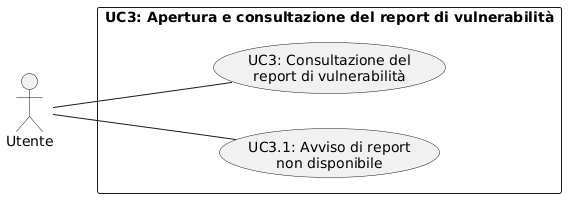

The diagram above was rendered by PlantUML. Its source (embedded in the PNG):
@startuml
left to right direction
skinparam packageStyle rectangle
skinparam shadowing false

actor "Utente" as utente

rectangle "UC3: Apertura e consultazione del report di vulnerabilità" {
    usecase "UC3.1: Avviso di report\nnon disponibile" as UC3_1
    usecase "UC3: Consultazione del\nreport di vulnerabilità" as UC3_main
}

utente -- UC3_main
utente -- UC3_1
@enduml